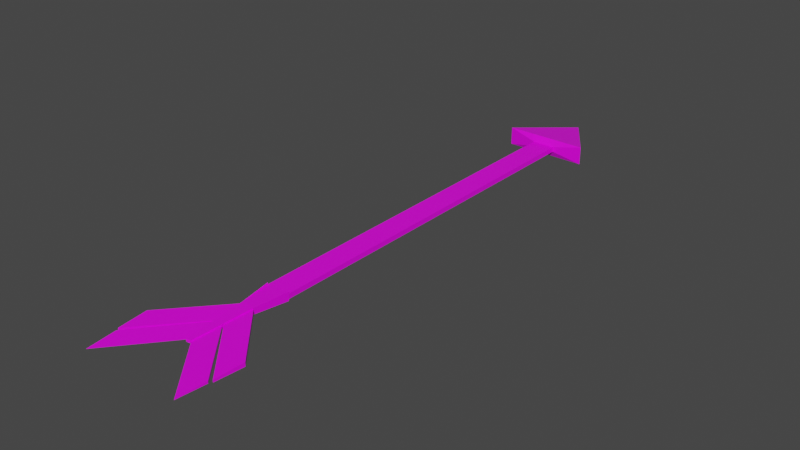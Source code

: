 # Source: arrow.blend  (saved by Blender 2.90.8; exported with 4.5.12 LTS)
import bpy
from mathutils import Matrix  # noqa: F401  (used for matrix-valued properties, if any)

bpy.ops.wm.read_factory_settings(use_empty=True)
scene = bpy.context.scene
scene.name = 'Scene'

# ---- collections
col_collection = bpy.data.collections.new('Collection'); scene.collection.children.link(col_collection)

# ---- images (referenced by path relative to the original .blend; pixels are not part of the script)
import os
ASSET_DIR = os.environ.get("B2B_ASSET_DIR", "")  # directory of the original .blend (textures are referenced by path, not embedded)
HERE = os.path.dirname(os.path.abspath(__file__))  # packed textures are extracted next to this script under _unpacked/

def load_image(name, relpath, width, height, colorspace="sRGB"):
    """Load a texture the original file referenced (path relative to the .blend, or extracted next to this script)."""
    p = next((c for c in (os.path.join(HERE, relpath), os.path.join(ASSET_DIR, relpath)) if relpath and os.path.exists(c)), "")
    if p:
        img = bpy.data.images.load(p, check_existing=True)
        img.name = name
    else:  # same state as the original file: an image datablock whose file is absent (Cycles renders it pink)
        img = bpy.data.images.new(name, width, height)
        img.source = "FILE"
        img.filepath = "//" + (relpath or name)
    img.colorspace_settings.name = colorspace
    return img
img_colourpalette_png = load_image('colourpalette.png', 'colourpalette.png', 1024, 1024, 'sRGB')

# ---- materials (node trees are filled in below, after node groups)
mat_material = bpy.data.materials.new('Material')
mat_material.alpha_threshold = 0.0
mat_material.use_transparent_shadow = False
mat_material.line_color = (0.0, 0.0, 0.0, 1.0)

# ---- material node trees
mat_material.use_nodes = True; mat_material.node_tree.nodes.clear()
_N = mat_material.node_tree.nodes; _L = mat_material.node_tree.links
n0 = _N.new('ShaderNodeOutputMaterial'); n0.name = 'Material Output'; n0.location = (300, 300)
n1 = _N.new('ShaderNodeBsdfPrincipled'); n1.name = 'Principled BSDF'; n1.location = (10, 300)
n1.distribution = 'GGX'
n1.subsurface_method = 'BURLEY'
n1.inputs[2].default_value = 0.4
n1.inputs[3].default_value = 1.45
n1.inputs[27].default_value = (0.0, 0.0, 0.0, 1.0)
n1.inputs[28].default_value = 1.0
n2 = _N.new('ShaderNodeTexImage'); n2.name = 'Image Texture'; n2.location = (-295, 241)
n2.image = img_colourpalette_png
n3 = _N.new('ShaderNodeTexCoord'); n3.name = 'Texture Coordinate'; n3.location = (-489, 255)
_L.new(n1.outputs[0], n0.inputs[0])
_L.new(n2.outputs[0], n1.inputs[0])
_L.new(n3.outputs[2], n2.inputs[0])
n0.is_active_output = True

# ---- world
world_world = bpy.data.worlds.new('World'); scene.world = world_world
world_world.use_nodes = True; world_world.node_tree.nodes.clear()
_N = world_world.node_tree.nodes; _L = world_world.node_tree.links
n0 = _N.new('ShaderNodeOutputWorld'); n0.name = 'World Output'; n0.location = (300, 300)
n1 = _N.new('ShaderNodeBackground'); n1.name = 'Background'; n1.location = (10, 300)
n1.inputs[0].default_value = (0.05088, 0.05088, 0.05088, 1.0)
_L.new(n1.outputs[0], n0.inputs[0])
n0.is_active_output = True
world_world.color = (0.05088, 0.05088, 0.05088)
world_world.use_sun_shadow = False
world_world.sun_shadow_jitter_overblur = 0.0

# ---- meshes
me_plane = bpy.data.meshes.new('Plane')
me_plane.from_pydata([(-1.0, -1.0, 0.03495), (1.0, -1.0, 0.03495), (-1.0, 1.0, 0.03495), (1.0, 1.0, 0.03495), (-1.0, 1.0, 0.06075), (-1.0, -1.0, 0.06075), (1.0, -1.0, 0.06075), (1.0, 1.0, 0.06075), (3.581, 1.018, 0.0), (-3.581, 1.018, 0.0), (3.581, 1.018, 0.09571), (-3.581, 1.018, 0.09571), (0.0, 1.357, 0.04785), (0.0, 1.357, 0.04785), (0.0, 1.357, 0.04785), (0.0, 1.357, 0.04785), (-0.5757, -1.171, 0.03164), (0.5757, -1.171, 0.03164), (-0.5757, -1.171, 0.06407), (0.5757, -1.171, 0.06407), (-0.3972, -1.33, 0.03667), (0.3972, -1.33, 0.03667), (-0.3972, -1.33, 0.05904), (0.3972, -1.33, 0.05904), (-0.2092, -1.488, 0.04196), (0.2092, -1.488, 0.04196), (-0.2092, -1.488, 0.05375), (0.2092, -1.488, 0.05375), (-0.09638, -1.494, 0.04514), (0.09638, -1.494, 0.04514), (-0.09638, -1.494, 0.05057), (0.09638, -1.494, 0.05057), (0.9947, -1.002, 0.02554), (0.9947, -1.002, 0.07016), (0.581, -1.169, 0.05851), (0.581, -1.169, 0.0372), (0.5714, -1.175, 0.03746), (0.5714, -1.175, 0.05824), (0.4015, -1.326, 0.05346), (0.4015, -1.326, 0.04225), (-0.9947, -1.002, 0.07016), (-0.9947, -1.002, 0.02554), (-0.581, -1.169, 0.0372), (-0.581, -1.169, 0.05851), (0.3929, -1.334, 0.04249), (0.3929, -1.334, 0.05321), (0.2136, -1.485, 0.04816), (0.2136, -1.485, 0.04754), (-0.5714, -1.175, 0.05824), (-0.5714, -1.175, 0.03746), (-0.4015, -1.326, 0.04225), (-0.4015, -1.326, 0.05346), (-0.3929, -1.334, 0.05321), (-0.3929, -1.334, 0.04249), (-0.2136, -1.485, 0.04754), (-0.2136, -1.485, 0.04816), (0.9947, -1.002, 0.07016), (0.9947, -1.002, 0.02554), (0.581, -1.169, 0.0372), (0.581, -1.169, 0.05851), (0.5714, -1.175, 0.05824), (0.5714, -1.175, 0.03746), (0.4015, -1.326, 0.04225), (0.4015, -1.326, 0.05346), (-0.9947, -1.002, 0.02554), (-0.9947, -1.002, 0.07016), (-0.581, -1.169, 0.05851), (-0.581, -1.169, 0.0372), (0.3929, -1.334, 0.05321), (0.3929, -1.334, 0.04249), (0.2136, -1.485, 0.04754), (0.2136, -1.485, 0.04816), (-0.5714, -1.175, 0.03746), (-0.5714, -1.175, 0.05824), (-0.4015, -1.326, 0.05346), (-0.4015, -1.326, 0.04225), (-0.3929, -1.334, 0.04249), (-0.3929, -1.334, 0.05321), (-0.2136, -1.485, 0.04816), (-0.2136, -1.485, 0.04754), (0.9947, -1.002, 0.07016), (0.9947, -1.002, 0.02554), (0.581, -1.169, 0.0372), (0.581, -1.169, 0.05851), (0.5714, -1.175, 0.05824), (0.5714, -1.175, 0.03746), (0.4015, -1.326, 0.04225), (0.4015, -1.326, 0.05346), (-0.9947, -1.002, 0.02554), (-0.9947, -1.002, 0.07016), (-0.581, -1.169, 0.05851), (-0.581, -1.169, 0.0372), (0.3929, -1.334, 0.05321), (0.3929, -1.334, 0.04249), (0.2136, -1.485, 0.04754), (0.2136, -1.485, 0.04816), (-0.5714, -1.175, 0.03746), (-0.5714, -1.175, 0.05824), (-0.4015, -1.326, 0.05346), (-0.4015, -1.326, 0.04225), (-0.3929, -1.334, 0.04249), (-0.3929, -1.334, 0.05321), (-0.2136, -1.485, 0.04816), (-0.2136, -1.485, 0.04754), (4.706, -1.457, 0.05824), (4.706, -1.457, 0.03746), (4.536, -1.609, 0.04225), (4.536, -1.609, 0.05346), (4.388, -1.624, 0.05321), (4.388, -1.624, 0.04249), (4.209, -1.775, 0.04754), (4.209, -1.775, 0.04816), (-4.706, -1.457, 0.03746), (-4.706, -1.457, 0.05824), (-4.536, -1.609, 0.05346), (-4.536, -1.609, 0.04225), (-4.388, -1.624, 0.04249), (-4.388, -1.624, 0.05321), (-4.209, -1.775, 0.04816), (-4.209, -1.775, 0.04754)], [], [(0, 2, 3, 1), (5, 6, 7, 4), (1, 3, 7, 6), (2, 0, 5, 4), (4, 7, 10, 11), (35, 32, 57, 58), (10, 8, 12, 14), (3, 2, 9, 8), (7, 3, 8, 10), (2, 4, 11, 9), (12, 13, 15, 14), (8, 9, 13, 12), (9, 11, 15, 13), (11, 10, 14, 15), (36, 37, 60, 61), (6, 5, 18, 19), (0, 1, 17, 16), (32, 33, 56, 57), (54, 55, 78, 79), (16, 17, 21, 20), (50, 51, 74, 75), (19, 18, 22, 23), (26, 24, 28, 30), (20, 21, 25, 24), (53, 54, 79, 76), (23, 22, 26, 27), (28, 29, 31, 30), (27, 26, 30, 31), (25, 27, 31, 29), (24, 25, 29, 28), (1, 6, 33, 32), (6, 19, 34, 33), (19, 17, 35, 34), (17, 1, 32, 35), (17, 19, 37, 36), (19, 23, 38, 37), (23, 21, 39, 38), (21, 17, 36, 39), (5, 0, 41, 40), (0, 16, 42, 41), (16, 18, 43, 42), (18, 5, 40, 43), (21, 23, 45, 44), (23, 27, 46, 45), (27, 25, 47, 46), (25, 21, 44, 47), (18, 16, 49, 48), (16, 20, 50, 49), (20, 22, 51, 50), (22, 18, 48, 51), (22, 20, 53, 52), (20, 24, 54, 53), (24, 26, 55, 54), (26, 22, 52, 55), (72, 75, 99, 96), (59, 58, 82, 83), (64, 67, 91, 88), (74, 73, 97, 98), (56, 59, 83, 80), (66, 65, 89, 90), (40, 41, 64, 65), (39, 36, 61, 62), (44, 45, 68, 69), (33, 34, 59, 56), (43, 40, 65, 66), (48, 49, 72, 73), (37, 38, 63, 60), (47, 44, 69, 70), (52, 53, 76, 77), (34, 35, 58, 59), (41, 42, 67, 64), (51, 48, 73, 74), (38, 39, 62, 63), (45, 46, 71, 68), (55, 52, 77, 78), (42, 43, 66, 67), (49, 50, 75, 72), (46, 47, 70, 71), (87, 86, 106, 107), (92, 95, 111, 108), (102, 101, 117, 118), (84, 87, 107, 104), (94, 93, 109, 110), (101, 100, 116, 117), (67, 66, 90, 91), (61, 60, 84, 85), (75, 74, 98, 99), (69, 68, 92, 93), (62, 61, 85, 86), (77, 76, 100, 101), (70, 69, 93, 94), (60, 63, 87, 84), (78, 77, 101, 102), (68, 71, 95, 92), (63, 62, 86, 87), (76, 79, 103, 100), (57, 56, 80, 81), (71, 70, 94, 95), (65, 64, 88, 89), (79, 78, 102, 103), (58, 57, 81, 82), (73, 72, 96, 97), (105, 104, 107, 106), (109, 108, 111, 110), (113, 112, 115, 114), (117, 116, 119, 118), (100, 103, 119, 116), (95, 94, 110, 111), (103, 102, 118, 119), (97, 96, 112, 113), (89, 88, 91, 90), (98, 97, 113, 114), (81, 80, 83, 82), (96, 99, 115, 112), (85, 84, 104, 105), (99, 98, 114, 115), (93, 92, 108, 109), (86, 85, 105, 106)])
_uv = me_plane.uv_layers.new(name='UVMap')
_uv.uv.foreach_set('vector', [0.4025, 0.4008, 0.4025, 0.4008, 0.4025, 0.4008, 0.4025, 0.4008, 0.4025, 0.4008, 0.4025, 0.4008, 0.4025, 0.4008, 0.4025, 0.4008, 0.4025, 0.4008, 0.4025, 0.4008, 0.4025, 0.4008, 0.4025, 0.4008, 0.4025, 0.4008, 0.4025, 0.4008, 0.4025, 0.4008, 0.4025, 0.4008, 0.8678, 0.6488, 0.8678, 0.6488, 0.8678, 0.6488, 0.8678, 0.6488, 0.4025, 0.4008, 0.4025, 0.4008, 0.4025, 0.4008, 0.4025, 0.4008, 0.8678, 0.6488, 0.8678, 0.6488, 0.8678, 0.6488, 0.8678, 0.6488, 0.8678, 0.6488, 0.8678, 0.6488, 0.8678, 0.6488, 0.8678, 0.6488, 0.8678, 0.6488, 0.8678, 0.6488, 0.8678, 0.6488, 0.8678, 0.6488, 0.8678, 0.6488, 0.8678, 0.6488, 0.8678, 0.6488, 0.8678, 0.6488, 0.4025, 0.4008, 0.4025, 0.4008, 0.4025, 0.4008, 0.4025, 0.4008, 0.8678, 0.6488, 0.8678, 0.6488, 0.8678, 0.6488, 0.8678, 0.6488, 0.8678, 0.6488, 0.8678, 0.6488, 0.8678, 0.6488, 0.8678, 0.6488, 0.8678, 0.6488, 0.8678, 0.6488, 0.8678, 0.6488, 0.8678, 0.6488, 0.4025, 0.4008, 0.4025, 0.4008, 0.4025, 0.4008, 0.4025, 0.4008, 0.4025, 0.4008, 0.4025, 0.4008, 0.4025, 0.4008, 0.4025, 0.4008, 0.4025, 0.4008, 0.4025, 0.4008, 0.4025, 0.4008, 0.4025, 0.4008, 0.4025, 0.4008, 0.4025, 0.4008, 0.4025, 0.4008, 0.4025, 0.4008, 0.4025, 0.4008, 0.4025, 0.4008, 0.4025, 0.4008, 0.4025, 0.4008, 0.4025, 0.4008, 0.4025, 0.4008, 0.4025, 0.4008, 0.4025, 0.4008, 0.4025, 0.4008, 0.4025, 0.4008, 0.4025, 0.4008, 0.4025, 0.4008, 0.4025, 0.4008, 0.4025, 0.4008, 0.4025, 0.4008, 0.4025, 0.4008, 0.4025, 0.4008, 0.4025, 0.4008, 0.4025, 0.4008, 0.4025, 0.4008, 0.4025, 0.4008, 0.4025, 0.4008, 0.4025, 0.4008, 0.4025, 0.4008, 0.4025, 0.4008, 0.4025, 0.4008, 0.4025, 0.4008, 0.4025, 0.4008, 0.4025, 0.4008, 0.4025, 0.4008, 0.4025, 0.4008, 0.4025, 0.4008, 0.4025, 0.4008, 0.4025, 0.4008, 0.4025, 0.4008, 0.4025, 0.4008, 0.4025, 0.4008, 0.4025, 0.4008, 0.4025, 0.4008, 0.4025, 0.4008, 0.4025, 0.4008, 0.4025, 0.4008, 0.4025, 0.4008, 0.4025, 0.4008, 0.4025, 0.4008, 0.4025, 0.4008, 0.4025, 0.4008, 0.4025, 0.4008, 0.4025, 0.4008, 0.4025, 0.4008, 0.4025, 0.4008, 0.4025, 0.4008, 0.4025, 0.4008, 0.4025, 0.4008, 0.4025, 0.4008, 0.4025, 0.4008, 0.4025, 0.4008, 0.4025, 0.4008, 0.4025, 0.4008, 0.4025, 0.4008, 0.4025, 0.4008, 0.4025, 0.4008, 0.4025, 0.4008, 0.4025, 0.4008, 0.4025, 0.4008, 0.4025, 0.4008, 0.4025, 0.4008, 0.4025, 0.4008, 0.4025, 0.4008, 0.4025, 0.4008, 0.4025, 0.4008, 0.4025, 0.4008, 0.4025, 0.4008, 0.4025, 0.4008, 0.4025, 0.4008, 0.4025, 0.4008, 0.4025, 0.4008, 0.4025, 0.4008, 0.4025, 0.4008, 0.4025, 0.4008, 0.4025, 0.4008, 0.4025, 0.4008, 0.4025, 0.4008, 0.4025, 0.4008, 0.4025, 0.4008, 0.4025, 0.4008, 0.4025, 0.4008, 0.4025, 0.4008, 0.4025, 0.4008, 0.4025, 0.4008, 0.4025, 0.4008, 0.4025, 0.4008, 0.4025, 0.4008, 0.4025, 0.4008, 0.4025, 0.4008, 0.4025, 0.4008, 0.4025, 0.4008, 0.4025, 0.4008, 0.4025, 0.4008, 0.4025, 0.4008, 0.4025, 0.4008, 0.4025, 0.4008, 0.4025, 0.4008, 0.4025, 0.4008, 0.4025, 0.4008, 0.4025, 0.4008, 0.4025, 0.4008, 0.4025, 0.4008, 0.4025, 0.4008, 0.4025, 0.4008, 0.4025, 0.4008, 0.4025, 0.4008, 0.4025, 0.4008, 0.4025, 0.4008, 0.4025, 0.4008, 0.4025, 0.4008, 0.4025, 0.4008, 0.4025, 0.4008, 0.4025, 0.4008, 0.4025, 0.4008, 0.4025, 0.4008, 0.4025, 0.4008, 0.4025, 0.4008, 0.4025, 0.4008, 0.4025, 0.4008, 0.4025, 0.4008, 0.4025, 0.4008, 0.4025, 0.4008, 0.4025, 0.4008, 0.4025, 0.4008, 0.4025, 0.4008, 0.4025, 0.4008, 0.4025, 0.4008, 0.4025, 0.4008, 0.4025, 0.4008, 0.4025, 0.4008, 0.4025, 0.4008, 0.4025, 0.4008, 0.4025, 0.4008, 0.4025, 0.4008, 0.4025, 0.4008, 0.4025, 0.4008, 0.4025, 0.4008, 0.4025, 0.4008, 0.4025, 0.4008, 0.4025, 0.4008, 0.4025, 0.4008, 0.4025, 0.4008, 0.4025, 0.4008, 0.4025, 0.4008, 0.4025, 0.4008, 0.4025, 0.4008, 0.4025, 0.4008, 0.4025, 0.4008, 0.4025, 0.4008, 0.4025, 0.4008, 0.4025, 0.4008, 0.4025, 0.4008, 0.4025, 0.4008, 0.4025, 0.4008, 0.4025, 0.4008, 0.4025, 0.4008, 0.4025, 0.4008, 0.4025, 0.4008, 0.4025, 0.4008, 0.4025, 0.4008, 0.4025, 0.4008, 0.4025, 0.4008, 0.4025, 0.4008, 0.4025, 0.4008, 0.4025, 0.4008, 0.4025, 0.4008, 0.4025, 0.4008, 0.4025, 0.4008, 0.4025, 0.4008, 0.4025, 0.4008, 0.4025, 0.4008, 0.4025, 0.4008, 0.4025, 0.4008, 0.4025, 0.4008, 0.4025, 0.4008, 0.4025, 0.4008, 0.4025, 0.4008, 0.4025, 0.4008, 0.4025, 0.4008, 0.4025, 0.4008, 0.4025, 0.4008, 0.4025, 0.4008, 0.4025, 0.4008, 0.4025, 0.4008, 0.4025, 0.4008, 0.4025, 0.4008, 0.4025, 0.4008, 0.4025, 0.4008, 0.4025, 0.4008, 0.4025, 0.4008, 0.4025, 0.4008, 0.4025, 0.4008, 0.4025, 0.4008, 0.4025, 0.4008, 0.4025, 0.4008, 0.4025, 0.4008, 0.4025, 0.4008, 0.4025, 0.4008, 0.4025, 0.4008, 0.4025, 0.4008, 0.4025, 0.4008, 0.4025, 0.4008, 0.4025, 0.4008, 0.4025, 0.4008, 0.4025, 0.4008, 0.4025, 0.4008, 0.4025, 0.4008, 0.4025, 0.4008, 0.4025, 0.4008, 0.4025, 0.4008, 0.4025, 0.4008, 0.4025, 0.4008, 0.4025, 0.4008, 0.4025, 0.4008, 0.4025, 0.4008, 0.4025, 0.4008, 0.4025, 0.4008, 0.4025, 0.4008, 0.4025, 0.4008, 0.4025, 0.4008, 0.4025, 0.4008, 0.4025, 0.4008, 0.4025, 0.4008, 0.4025, 0.4008, 0.4025, 0.4008, 0.4025, 0.4008, 0.4025, 0.4008, 0.4025, 0.4008, 0.4025, 0.4008, 0.4025, 0.4008, 0.4025, 0.4008, 0.4025, 0.4008, 0.4025, 0.4008, 0.4025, 0.4008, 0.3307, 0.4008, 0.3307, 0.4008, 0.3307, 0.4008, 0.3307, 0.4008, 0.3307, 0.4008, 0.3307, 0.4008, 0.3307, 0.4008, 0.3307, 0.4008, 0.3307, 0.4008, 0.3307, 0.4008, 0.3307, 0.4008, 0.3307, 0.4008, 0.3307, 0.4008, 0.3307, 0.4008, 0.3307, 0.4008, 0.3307, 0.4008, 0.3307, 0.4008, 0.3307, 0.4008, 0.3307, 0.4008, 0.3307, 0.4008, 0.3307, 0.4008, 0.3307, 0.4008, 0.3307, 0.4008, 0.3307, 0.4008, 0.4025, 0.4008, 0.4025, 0.4008, 0.4025, 0.4008, 0.4025, 0.4008, 0.4025, 0.4008, 0.4025, 0.4008, 0.4025, 0.4008, 0.4025, 0.4008, 0.4025, 0.4008, 0.4025, 0.4008, 0.4025, 0.4008, 0.4025, 0.4008, 0.4025, 0.4008, 0.4025, 0.4008, 0.4025, 0.4008, 0.4025, 0.4008, 0.4025, 0.4008, 0.4025, 0.4008, 0.4025, 0.4008, 0.4025, 0.4008, 0.4025, 0.4008, 0.4025, 0.4008, 0.4025, 0.4008, 0.4025, 0.4008, 0.4025, 0.4008, 0.4025, 0.4008, 0.4025, 0.4008, 0.4025, 0.4008, 0.4025, 0.4008, 0.4025, 0.4008, 0.4025, 0.4008, 0.4025, 0.4008, 0.4025, 0.4008, 0.4025, 0.4008, 0.4025, 0.4008, 0.4025, 0.4008, 0.4025, 0.4008, 0.4025, 0.4008, 0.4025, 0.4008, 0.4025, 0.4008, 0.4025, 0.4008, 0.4025, 0.4008, 0.4025, 0.4008, 0.4025, 0.4008, 0.4025, 0.4008, 0.4025, 0.4008, 0.4025, 0.4008, 0.4025, 0.4008, 0.4025, 0.4008, 0.4025, 0.4008, 0.4025, 0.4008, 0.4025, 0.4008, 0.4025, 0.4008, 0.4025, 0.4008, 0.4025, 0.4008, 0.4025, 0.4008, 0.4025, 0.4008, 0.4025, 0.4008, 0.4025, 0.4008, 0.4025, 0.4008, 0.4025, 0.4008, 0.4025, 0.4008, 0.4025, 0.4008, 0.4025, 0.4008, 0.4025, 0.4008, 0.4025, 0.4008, 0.4025, 0.4008, 0.4025, 0.4008, 0.4025, 0.4008, 0.4025, 0.4008, 0.4025, 0.4008, 0.4025, 0.4008, 0.3307, 0.4008, 0.3307, 0.4008, 0.3307, 0.4008, 0.3307, 0.4008, 0.3307, 0.4008, 0.3307, 0.4008, 0.3307, 0.4008, 0.3307, 0.4008, 0.3307, 0.4008, 0.3307, 0.4008, 0.3307, 0.4008, 0.3307, 0.4008, 0.3307, 0.4008, 0.3307, 0.4008, 0.3307, 0.4008, 0.3307, 0.4008, 0.3307, 0.4008, 0.3307, 0.4008, 0.3307, 0.4008, 0.3307, 0.4008, 0.3307, 0.4008, 0.3307, 0.4008, 0.3307, 0.4008, 0.3307, 0.4008, 0.3307, 0.4008, 0.3307, 0.4008, 0.3307, 0.4008, 0.3307, 0.4008, 0.3307, 0.4008, 0.3307, 0.4008, 0.3307, 0.4008, 0.3307, 0.4008, 0.4025, 0.4008, 0.4025, 0.4008, 0.4025, 0.4008, 0.4025, 0.4008, 0.3307, 0.4008, 0.3307, 0.4008, 0.3307, 0.4008, 0.3307, 0.4008, 0.4025, 0.4008, 0.4025, 0.4008, 0.4025, 0.4008, 0.4025, 0.4008, 0.3307, 0.4008, 0.3307, 0.4008, 0.3307, 0.4008, 0.3307, 0.4008, 0.3307, 0.4008, 0.3307, 0.4008, 0.3307, 0.4008, 0.3307, 0.4008, 0.3307, 0.4008, 0.3307, 0.4008, 0.3307, 0.4008, 0.3307, 0.4008, 0.3307, 0.4008, 0.3307, 0.4008, 0.3307, 0.4008, 0.3307, 0.4008, 0.3307, 0.4008, 0.3307, 0.4008, 0.3307, 0.4008, 0.3307, 0.4008])
me_plane.materials.append(mat_material)
me_plane.use_remesh_fix_poles = True
me_plane.use_remesh_preserve_attributes = False
me_plane.use_mirror_vertex_groups = False
me_plane.update()

# ---- objects
ob_plane = bpy.data.objects.new('Plane', me_plane)

# ---- transforms, parenting, visibility, modifiers, constraints
ob_plane.location = (0.0, 0.0, 0.0)
ob_plane.scale = (-0.06108, 1.0, 1.0)
ob_plane.lineart.crease_threshold = 0.0

# ---- collection membership
col_collection.objects.link(ob_plane)

# ---- scene / render settings (as saved in the file)
scene.frame_start = 1; scene.frame_end = 250; scene.frame_set(1)
scene.render.engine = 'BLENDER_EEVEE_NEXT'
scene.cycles.use_denoising = False
scene.cycles.samples = 128
scene.cycles.sampling_pattern = 'TABULATED_SOBOL'
scene.cycles.use_adaptive_sampling = False
scene.cycles.use_light_tree = False
scene.view_settings.view_transform = 'Filmic'
bpy.context.view_layer.update()

# ---- added for rendering (the .blend has no active camera and no usable light): camera, sun
cam_auto = bpy.data.cameras.new('AutoCamera')
cam_auto.lens = 50.0
cam_auto.sensor_width = 36.0
cam_auto.clip_end = 1000.0
ob_auto_camera = bpy.data.objects.new('AutoCamera', cam_auto)
scene.collection.objects.link(ob_auto_camera)
ob_auto_camera.location = (2.94759, -3.74593, 2.40593)
ob_auto_camera.rotation_euler = (1.09748, -7.21219e-08, 0.694738)
scene.camera = ob_auto_camera
light_auto_sun = bpy.data.lights.new('AutoSun', 'SUN')
light_auto_sun.energy = 3.0
light_auto_sun.angle = 0.0523599
ob_auto_sun = bpy.data.objects.new('AutoSun', light_auto_sun)
scene.collection.objects.link(ob_auto_sun)
ob_auto_sun.rotation_euler = (0.872665, 0.174533, 0.523599)
bpy.context.view_layer.update()
